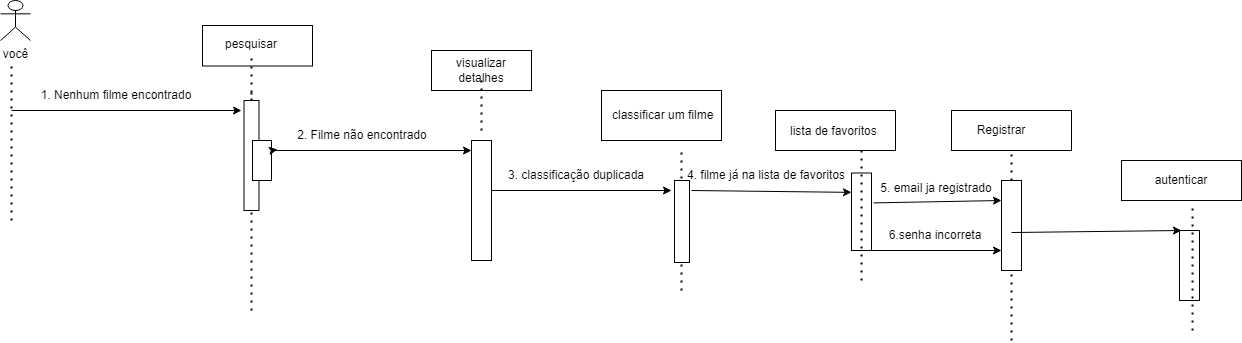

The diagram above was exported from draw.io. Its source (the exported page's mxGraphModel, read from the mxfile embedded in the PNG):
<mxGraphModel dx="607" dy="790" grid="1" gridSize="10" guides="1" tooltips="1" connect="1" arrows="1" fold="1" page="1" pageScale="1" pageWidth="827" pageHeight="1169" math="0" shadow="0">
  <root>
    <mxCell id="0" />
    <mxCell id="1" parent="0" />
    <mxCell id="Q5gu6XpCgHlsEpJj_JJZ-1" value="&lt;font style=&quot;vertical-align: inherit;&quot;&gt;&lt;font style=&quot;vertical-align: inherit;&quot;&gt;você&lt;/font&gt;&lt;/font&gt;" style="shape=umlActor;verticalLabelPosition=bottom;verticalAlign=top;html=1;outlineConnect=0;" vertex="1" parent="1">
      <mxGeometry x="879" y="50" width="30" height="40" as="geometry" />
    </mxCell>
    <mxCell id="Q5gu6XpCgHlsEpJj_JJZ-5" value="" style="endArrow=none;dashed=1;html=1;dashPattern=1 3;strokeWidth=2;rounded=0;" edge="1" parent="1">
      <mxGeometry width="50" height="50" relative="1" as="geometry">
        <mxPoint x="890" y="270" as="sourcePoint" />
        <mxPoint x="890" y="110" as="targetPoint" />
        <Array as="points" />
      </mxGeometry>
    </mxCell>
    <mxCell id="Q5gu6XpCgHlsEpJj_JJZ-6" value="" style="endArrow=classic;html=1;rounded=0;" edge="1" parent="1">
      <mxGeometry width="50" height="50" relative="1" as="geometry">
        <mxPoint x="890" y="160" as="sourcePoint" />
        <mxPoint x="1120" y="160" as="targetPoint" />
      </mxGeometry>
    </mxCell>
    <mxCell id="Q5gu6XpCgHlsEpJj_JJZ-9" value="" style="rounded=0;whiteSpace=wrap;html=1;" vertex="1" parent="1">
      <mxGeometry x="1081" y="75" width="110" height="40.5" as="geometry" />
    </mxCell>
    <mxCell id="Q5gu6XpCgHlsEpJj_JJZ-13" value="&lt;font style=&quot;vertical-align: inherit;&quot;&gt;&lt;font style=&quot;vertical-align: inherit;&quot;&gt;pesquisar&lt;/font&gt;&lt;/font&gt;" style="text;html=1;strokeColor=none;fillColor=none;align=center;verticalAlign=middle;whiteSpace=wrap;rounded=0;" vertex="1" parent="1">
      <mxGeometry x="1110" y="80" width="40" height="28" as="geometry" />
    </mxCell>
    <mxCell id="Q5gu6XpCgHlsEpJj_JJZ-14" value="" style="rounded=0;whiteSpace=wrap;html=1;" vertex="1" parent="1">
      <mxGeometry x="1310" y="100" width="100" height="40" as="geometry" />
    </mxCell>
    <mxCell id="Q5gu6XpCgHlsEpJj_JJZ-15" value="&lt;font style=&quot;vertical-align: inherit;&quot;&gt;&lt;font style=&quot;vertical-align: inherit;&quot;&gt;visualizar detalhes&lt;/font&gt;&lt;/font&gt;" style="text;html=1;strokeColor=none;fillColor=none;align=center;verticalAlign=middle;whiteSpace=wrap;rounded=0;" vertex="1" parent="1">
      <mxGeometry x="1330" y="110" width="60" height="20" as="geometry" />
    </mxCell>
    <mxCell id="Q5gu6XpCgHlsEpJj_JJZ-22" value="" style="endArrow=none;dashed=1;html=1;dashPattern=1 3;strokeWidth=2;rounded=0;entryX=0.5;entryY=1;entryDx=0;entryDy=0;" edge="1" parent="1" source="Q5gu6XpCgHlsEpJj_JJZ-60" target="Q5gu6XpCgHlsEpJj_JJZ-13">
      <mxGeometry width="50" height="50" relative="1" as="geometry">
        <mxPoint x="1130" y="280" as="sourcePoint" />
        <mxPoint x="1100" y="340" as="targetPoint" />
        <Array as="points" />
      </mxGeometry>
    </mxCell>
    <mxCell id="Q5gu6XpCgHlsEpJj_JJZ-24" value="&lt;font style=&quot;vertical-align: inherit;&quot;&gt;&lt;font style=&quot;vertical-align: inherit;&quot;&gt;1. Nenhum filme encontrado&lt;/font&gt;&lt;/font&gt;" style="text;html=1;strokeColor=none;fillColor=none;align=center;verticalAlign=middle;whiteSpace=wrap;rounded=0;" vertex="1" parent="1">
      <mxGeometry x="900" y="130" width="190" height="30" as="geometry" />
    </mxCell>
    <mxCell id="Q5gu6XpCgHlsEpJj_JJZ-27" style="edgeStyle=orthogonalEdgeStyle;rounded=0;orthogonalLoop=1;jettySize=auto;html=1;exitX=1;exitY=0.5;exitDx=0;exitDy=0;" edge="1" parent="1">
      <mxGeometry relative="1" as="geometry">
        <mxPoint x="1128" y="221" as="sourcePoint" />
        <mxPoint x="1128" y="221" as="targetPoint" />
      </mxGeometry>
    </mxCell>
    <mxCell id="Q5gu6XpCgHlsEpJj_JJZ-39" value="" style="rounded=0;whiteSpace=wrap;html=1;" vertex="1" parent="1">
      <mxGeometry x="1654" y="160" width="120" height="40" as="geometry" />
    </mxCell>
    <mxCell id="Q5gu6XpCgHlsEpJj_JJZ-40" value="&lt;font style=&quot;vertical-align: inherit;&quot;&gt;&lt;font style=&quot;vertical-align: inherit;&quot;&gt;lista de favoritos&amp;nbsp;&lt;/font&gt;&lt;/font&gt;" style="text;html=1;strokeColor=none;fillColor=none;align=center;verticalAlign=middle;whiteSpace=wrap;rounded=0;" vertex="1" parent="1">
      <mxGeometry x="1664" y="180" width="100" height="2.5" as="geometry" />
    </mxCell>
    <mxCell id="Q5gu6XpCgHlsEpJj_JJZ-41" value="" style="rounded=0;whiteSpace=wrap;html=1;" vertex="1" parent="1">
      <mxGeometry x="1480" y="140" width="120" height="50" as="geometry" />
    </mxCell>
    <mxCell id="Q5gu6XpCgHlsEpJj_JJZ-42" value="&lt;font style=&quot;vertical-align: inherit;&quot;&gt;&lt;font style=&quot;vertical-align: inherit;&quot;&gt;&amp;nbsp;classificar um filme&lt;/font&gt;&lt;/font&gt;" style="text;html=1;strokeColor=none;fillColor=none;align=center;verticalAlign=middle;whiteSpace=wrap;rounded=0;" vertex="1" parent="1">
      <mxGeometry x="1470" y="150" width="140" height="30" as="geometry" />
    </mxCell>
    <mxCell id="Q5gu6XpCgHlsEpJj_JJZ-44" value="" style="rounded=0;whiteSpace=wrap;html=1;" vertex="1" parent="1">
      <mxGeometry x="1830" y="160" width="120" height="40" as="geometry" />
    </mxCell>
    <mxCell id="Q5gu6XpCgHlsEpJj_JJZ-46" value="&lt;font style=&quot;vertical-align: inherit;&quot;&gt;&lt;font style=&quot;vertical-align: inherit;&quot;&gt;Registrar&lt;/font&gt;&lt;/font&gt;" style="text;html=1;strokeColor=none;fillColor=none;align=center;verticalAlign=middle;whiteSpace=wrap;rounded=0;" vertex="1" parent="1">
      <mxGeometry x="1850" y="165" width="60" height="30" as="geometry" />
    </mxCell>
    <mxCell id="Q5gu6XpCgHlsEpJj_JJZ-62" value="" style="endArrow=none;dashed=1;html=1;dashPattern=1 3;strokeWidth=2;rounded=0;" edge="1" parent="1">
      <mxGeometry width="50" height="50" relative="1" as="geometry">
        <mxPoint x="1130" y="360" as="sourcePoint" />
        <mxPoint x="1130" y="140" as="targetPoint" />
        <Array as="points" />
      </mxGeometry>
    </mxCell>
    <mxCell id="Q5gu6XpCgHlsEpJj_JJZ-60" value="" style="rounded=0;whiteSpace=wrap;html=1;direction=south;" vertex="1" parent="1">
      <mxGeometry x="1122.5" y="150" width="15" height="110" as="geometry" />
    </mxCell>
    <mxCell id="Q5gu6XpCgHlsEpJj_JJZ-66" value="" style="rounded=0;whiteSpace=wrap;html=1;direction=south;" vertex="1" parent="1">
      <mxGeometry x="1131" y="190" width="19" height="40" as="geometry" />
    </mxCell>
    <mxCell id="Q5gu6XpCgHlsEpJj_JJZ-67" value="" style="endArrow=classic;html=1;rounded=0;exitX=0.25;exitY=0;exitDx=0;exitDy=0;" edge="1" parent="1" source="Q5gu6XpCgHlsEpJj_JJZ-66">
      <mxGeometry width="50" height="50" relative="1" as="geometry">
        <mxPoint x="1170" y="210" as="sourcePoint" />
        <mxPoint x="1350" y="200" as="targetPoint" />
      </mxGeometry>
    </mxCell>
    <mxCell id="Q5gu6XpCgHlsEpJj_JJZ-68" value="" style="rounded=0;whiteSpace=wrap;html=1;direction=south;" vertex="1" parent="1">
      <mxGeometry x="1350" y="190" width="20" height="120" as="geometry" />
    </mxCell>
    <mxCell id="Q5gu6XpCgHlsEpJj_JJZ-69" value="" style="endArrow=none;dashed=1;html=1;dashPattern=1 3;strokeWidth=2;rounded=0;entryX=0.5;entryY=1;entryDx=0;entryDy=0;" edge="1" parent="1" target="Q5gu6XpCgHlsEpJj_JJZ-15">
      <mxGeometry width="50" height="50" relative="1" as="geometry">
        <mxPoint x="1360" y="180" as="sourcePoint" />
        <mxPoint x="1370" y="120" as="targetPoint" />
      </mxGeometry>
    </mxCell>
    <mxCell id="Q5gu6XpCgHlsEpJj_JJZ-74" value="" style="endArrow=none;dashed=1;html=1;dashPattern=1 3;strokeWidth=2;rounded=0;" edge="1" parent="1">
      <mxGeometry width="50" height="50" relative="1" as="geometry">
        <mxPoint x="1560" y="340" as="sourcePoint" />
        <mxPoint x="1560" y="200" as="targetPoint" />
      </mxGeometry>
    </mxCell>
    <mxCell id="Q5gu6XpCgHlsEpJj_JJZ-75" value="" style="endArrow=classic;html=1;rounded=0;" edge="1" parent="1">
      <mxGeometry width="50" height="50" relative="1" as="geometry">
        <mxPoint x="1370" y="240" as="sourcePoint" />
        <mxPoint x="1550" y="240" as="targetPoint" />
      </mxGeometry>
    </mxCell>
    <mxCell id="Q5gu6XpCgHlsEpJj_JJZ-84" value="&lt;font style=&quot;vertical-align: inherit;&quot;&gt;&lt;font style=&quot;vertical-align: inherit;&quot;&gt;3. classificação duplicada&lt;/font&gt;&lt;/font&gt;" style="text;html=1;strokeColor=none;fillColor=none;align=center;verticalAlign=middle;whiteSpace=wrap;rounded=0;" vertex="1" parent="1">
      <mxGeometry x="1370" y="210" width="170" height="30" as="geometry" />
    </mxCell>
    <mxCell id="Q5gu6XpCgHlsEpJj_JJZ-90" style="edgeStyle=orthogonalEdgeStyle;rounded=0;orthogonalLoop=1;jettySize=auto;html=1;exitX=0.5;exitY=1;exitDx=0;exitDy=0;" edge="1" parent="1">
      <mxGeometry relative="1" as="geometry">
        <mxPoint x="1878" y="200" as="sourcePoint" />
        <mxPoint x="1878" y="200" as="targetPoint" />
      </mxGeometry>
    </mxCell>
    <mxCell id="Q5gu6XpCgHlsEpJj_JJZ-92" value="" style="rounded=0;whiteSpace=wrap;html=1;direction=south;" vertex="1" parent="1">
      <mxGeometry x="1730" y="222.5" width="20" height="77.5" as="geometry" />
    </mxCell>
    <mxCell id="Q5gu6XpCgHlsEpJj_JJZ-96" value="" style="endArrow=classic;html=1;rounded=0;" edge="1" parent="1" source="Q5gu6XpCgHlsEpJj_JJZ-81">
      <mxGeometry width="50" height="50" relative="1" as="geometry">
        <mxPoint x="1590" y="300" as="sourcePoint" />
        <mxPoint x="1560" y="300" as="targetPoint" />
      </mxGeometry>
    </mxCell>
    <mxCell id="Q5gu6XpCgHlsEpJj_JJZ-97" value="" style="endArrow=classic;html=1;rounded=0;entryX=0.25;entryY=1;entryDx=0;entryDy=0;" edge="1" parent="1" target="Q5gu6XpCgHlsEpJj_JJZ-92">
      <mxGeometry width="50" height="50" relative="1" as="geometry">
        <mxPoint x="1570" y="240" as="sourcePoint" />
        <mxPoint x="1710" y="240" as="targetPoint" />
      </mxGeometry>
    </mxCell>
    <mxCell id="Q5gu6XpCgHlsEpJj_JJZ-98" value="" style="endArrow=none;dashed=1;html=1;dashPattern=1 3;strokeWidth=2;rounded=0;" edge="1" parent="1">
      <mxGeometry width="50" height="50" relative="1" as="geometry">
        <mxPoint x="1890" y="390" as="sourcePoint" />
        <mxPoint x="1890" y="200" as="targetPoint" />
      </mxGeometry>
    </mxCell>
    <mxCell id="Q5gu6XpCgHlsEpJj_JJZ-100" value="" style="rounded=0;whiteSpace=wrap;html=1;direction=south;" vertex="1" parent="1">
      <mxGeometry x="1880" y="230" width="20" height="90" as="geometry" />
    </mxCell>
    <mxCell id="Q5gu6XpCgHlsEpJj_JJZ-103" value="" style="endArrow=classic;html=1;rounded=0;exitX=0.386;exitY=-0.1;exitDx=0;exitDy=0;exitPerimeter=0;" edge="1" parent="1" source="Q5gu6XpCgHlsEpJj_JJZ-92">
      <mxGeometry width="50" height="50" relative="1" as="geometry">
        <mxPoint x="1830" y="300" as="sourcePoint" />
        <mxPoint x="1880" y="250" as="targetPoint" />
      </mxGeometry>
    </mxCell>
    <mxCell id="Q5gu6XpCgHlsEpJj_JJZ-105" value="&lt;font style=&quot;vertical-align: inherit;&quot;&gt;&lt;font style=&quot;vertical-align: inherit;&quot;&gt;4. filme já na lista de favoritos&lt;/font&gt;&lt;/font&gt;" style="text;html=1;strokeColor=none;fillColor=none;align=center;verticalAlign=middle;whiteSpace=wrap;rounded=0;" vertex="1" parent="1">
      <mxGeometry x="1560" y="210" width="170" height="30" as="geometry" />
    </mxCell>
    <mxCell id="Q5gu6XpCgHlsEpJj_JJZ-106" value="&lt;font style=&quot;vertical-align: inherit;&quot;&gt;&lt;font style=&quot;vertical-align: inherit;&quot;&gt;5. email ja registrado&lt;/font&gt;&lt;/font&gt;" style="text;html=1;strokeColor=none;fillColor=none;align=center;verticalAlign=middle;whiteSpace=wrap;rounded=0;" vertex="1" parent="1">
      <mxGeometry x="1750" y="222.5" width="130" height="30" as="geometry" />
    </mxCell>
    <mxCell id="Q5gu6XpCgHlsEpJj_JJZ-107" value="" style="endArrow=classic;html=1;rounded=0;exitX=0.25;exitY=0;exitDx=0;exitDy=0;" edge="1" parent="1" source="Q5gu6XpCgHlsEpJj_JJZ-66" target="Q5gu6XpCgHlsEpJj_JJZ-49">
      <mxGeometry width="50" height="50" relative="1" as="geometry">
        <mxPoint x="1150" y="200" as="sourcePoint" />
        <mxPoint x="1350" y="200" as="targetPoint" />
      </mxGeometry>
    </mxCell>
    <mxCell id="Q5gu6XpCgHlsEpJj_JJZ-49" value="&lt;font style=&quot;vertical-align: inherit;&quot;&gt;&lt;font style=&quot;vertical-align: inherit;&quot;&gt;&lt;font style=&quot;vertical-align: inherit;&quot;&gt;&lt;font style=&quot;vertical-align: inherit;&quot;&gt;&lt;font style=&quot;vertical-align: inherit;&quot;&gt;&lt;font style=&quot;vertical-align: inherit;&quot;&gt;2. Filme não encontrado&lt;/font&gt;&lt;/font&gt;&lt;/font&gt;&lt;/font&gt;&lt;/font&gt;&lt;/font&gt;" style="text;html=1;strokeColor=none;fillColor=none;align=center;verticalAlign=middle;whiteSpace=wrap;rounded=0;" vertex="1" parent="1">
      <mxGeometry x="1156" y="170" width="170" height="30" as="geometry" />
    </mxCell>
    <mxCell id="Q5gu6XpCgHlsEpJj_JJZ-115" value="" style="endArrow=none;dashed=1;html=1;dashPattern=1 3;strokeWidth=2;rounded=0;" edge="1" parent="1">
      <mxGeometry width="50" height="50" relative="1" as="geometry">
        <mxPoint x="1740" y="330" as="sourcePoint" />
        <mxPoint x="1740" y="200" as="targetPoint" />
      </mxGeometry>
    </mxCell>
    <mxCell id="Q5gu6XpCgHlsEpJj_JJZ-81" value="" style="rounded=0;whiteSpace=wrap;html=1;direction=south;" vertex="1" parent="1">
      <mxGeometry x="1553" y="230" width="15" height="82" as="geometry" />
    </mxCell>
    <mxCell id="Q5gu6XpCgHlsEpJj_JJZ-120" value="" style="endArrow=classic;html=1;rounded=0;exitX=1;exitY=0;exitDx=0;exitDy=0;" edge="1" parent="1" source="Q5gu6XpCgHlsEpJj_JJZ-92">
      <mxGeometry width="50" height="50" relative="1" as="geometry">
        <mxPoint x="1780" y="300" as="sourcePoint" />
        <mxPoint x="1880" y="300" as="targetPoint" />
      </mxGeometry>
    </mxCell>
    <mxCell id="Q5gu6XpCgHlsEpJj_JJZ-121" value="&lt;font style=&quot;vertical-align: inherit;&quot;&gt;&lt;font style=&quot;vertical-align: inherit;&quot;&gt;6.senha incorreta&lt;/font&gt;&lt;/font&gt;" style="text;html=1;strokeColor=none;fillColor=none;align=center;verticalAlign=middle;whiteSpace=wrap;rounded=0;" vertex="1" parent="1">
      <mxGeometry x="1764" y="270" width="100" height="30" as="geometry" />
    </mxCell>
    <mxCell id="Q5gu6XpCgHlsEpJj_JJZ-123" value="" style="rounded=0;whiteSpace=wrap;html=1;" vertex="1" parent="1">
      <mxGeometry x="2000" y="210" width="120" height="40" as="geometry" />
    </mxCell>
    <mxCell id="Q5gu6XpCgHlsEpJj_JJZ-124" value="&lt;font style=&quot;vertical-align: inherit;&quot;&gt;&lt;font style=&quot;vertical-align: inherit;&quot;&gt;autenticar&lt;/font&gt;&lt;/font&gt;" style="text;html=1;strokeColor=none;fillColor=none;align=center;verticalAlign=middle;whiteSpace=wrap;rounded=0;" vertex="1" parent="1">
      <mxGeometry x="2030" y="215" width="60" height="30" as="geometry" />
    </mxCell>
    <mxCell id="Q5gu6XpCgHlsEpJj_JJZ-125" value="" style="rounded=0;whiteSpace=wrap;html=1;direction=south;" vertex="1" parent="1">
      <mxGeometry x="2058" y="280" width="20" height="70" as="geometry" />
    </mxCell>
    <mxCell id="Q5gu6XpCgHlsEpJj_JJZ-126" value="" style="endArrow=none;dashed=1;html=1;dashPattern=1 3;strokeWidth=2;rounded=0;entryX=0.592;entryY=1.1;entryDx=0;entryDy=0;entryPerimeter=0;" edge="1" parent="1" target="Q5gu6XpCgHlsEpJj_JJZ-123">
      <mxGeometry width="50" height="50" relative="1" as="geometry">
        <mxPoint x="2071" y="380" as="sourcePoint" />
        <mxPoint x="2080" y="250" as="targetPoint" />
      </mxGeometry>
    </mxCell>
    <mxCell id="Q5gu6XpCgHlsEpJj_JJZ-127" value="" style="endArrow=classic;html=1;rounded=0;exitX=0.578;exitY=0.5;exitDx=0;exitDy=0;exitPerimeter=0;" edge="1" parent="1" source="Q5gu6XpCgHlsEpJj_JJZ-100">
      <mxGeometry width="50" height="50" relative="1" as="geometry">
        <mxPoint x="1905" y="282" as="sourcePoint" />
        <mxPoint x="2060" y="280" as="targetPoint" />
      </mxGeometry>
    </mxCell>
  </root>
</mxGraphModel>